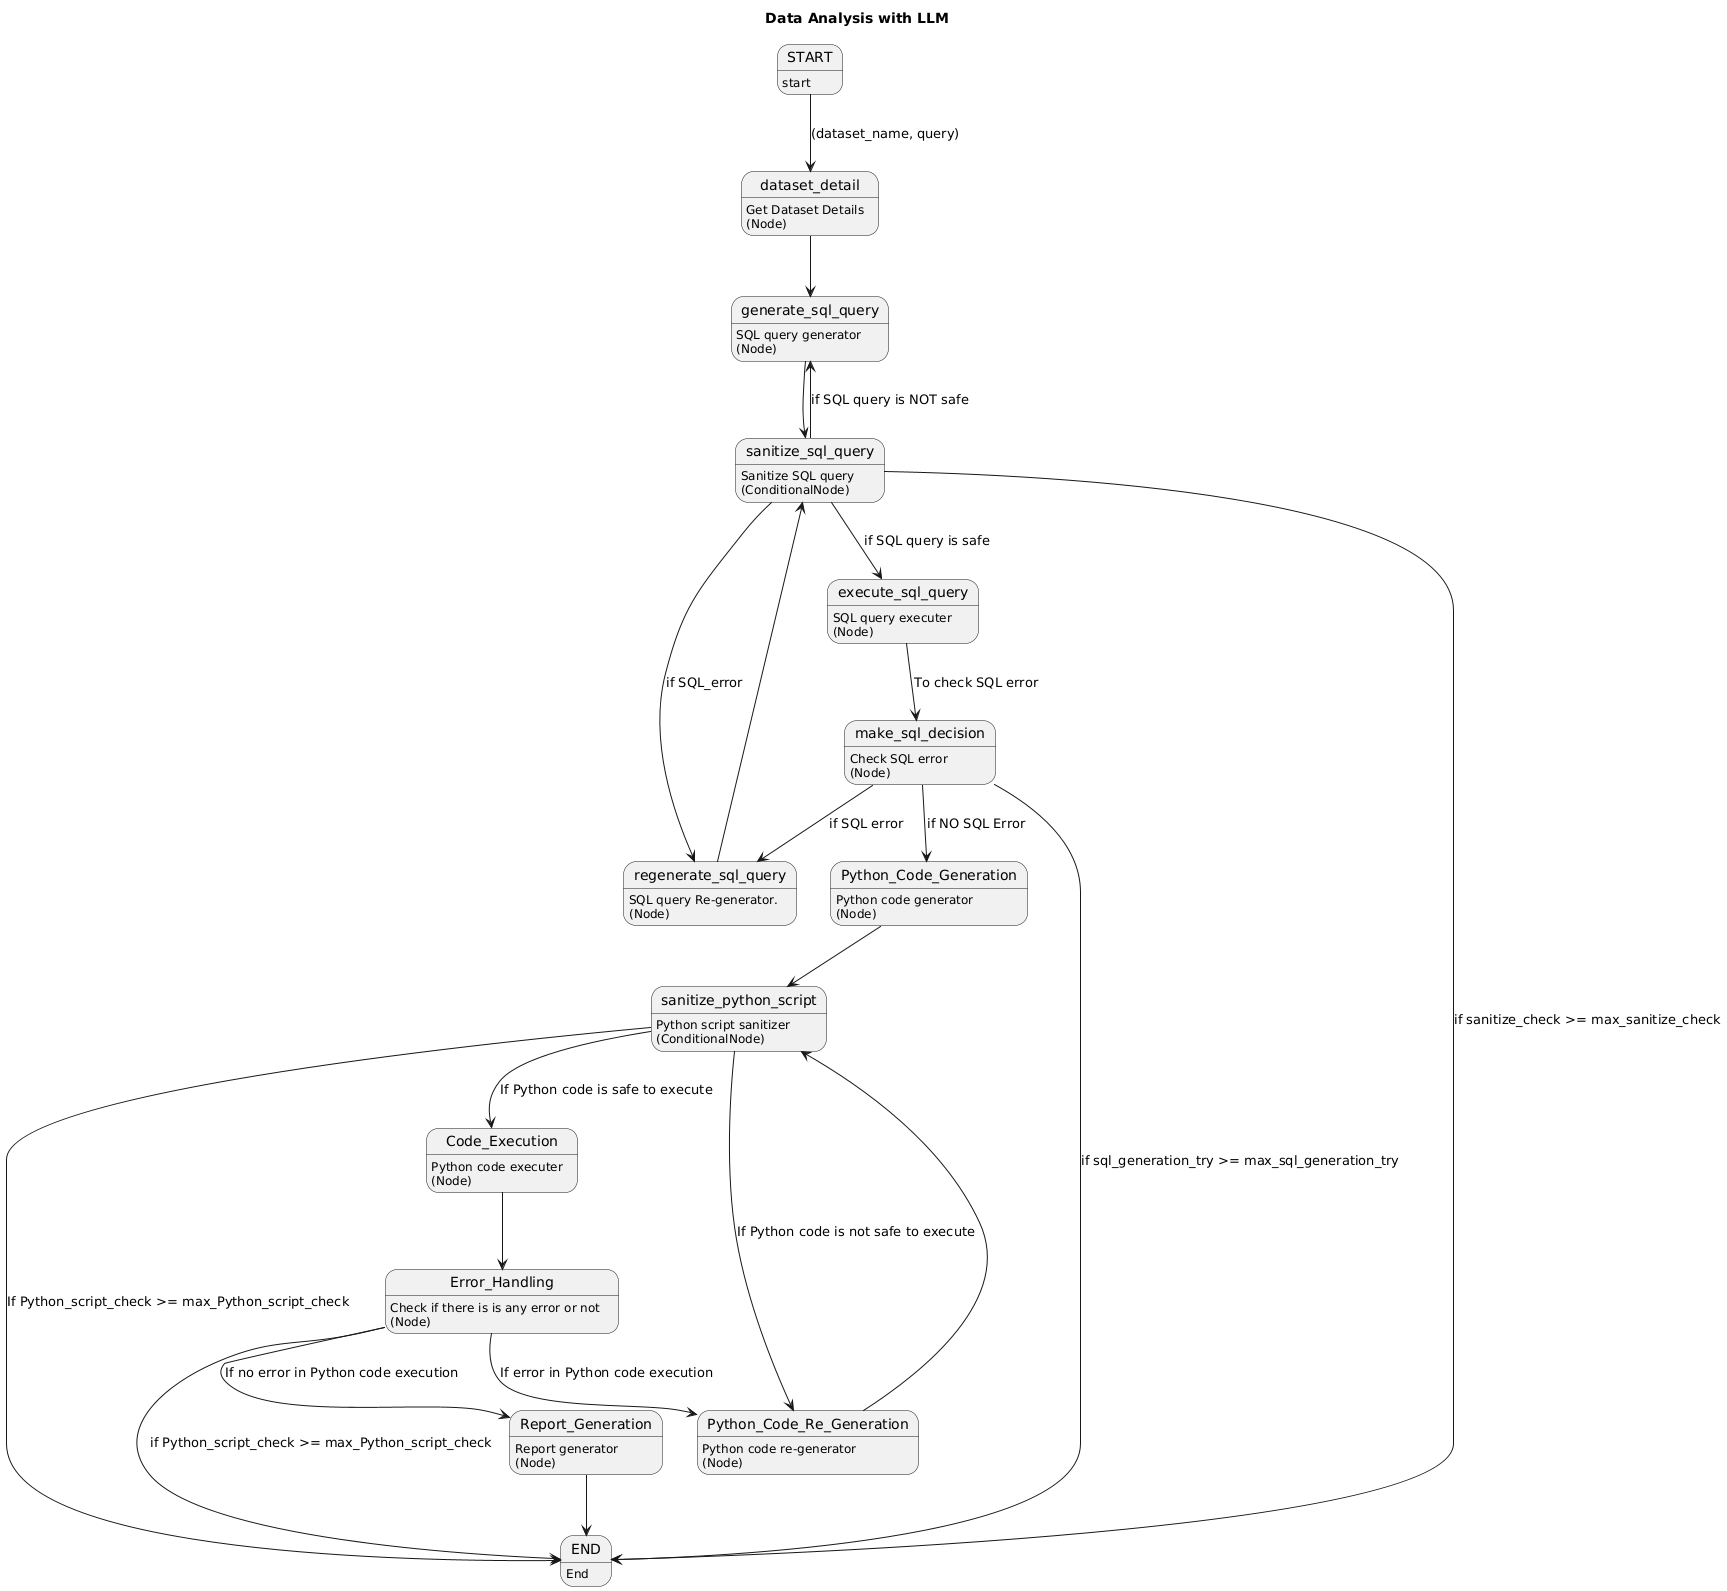

The diagram above was rendered by PlantUML. Its source (embedded in the PNG):
@startuml
title       Data Analysis with LLM

    !define RectangleNode(x) class x << (R,#ADD1B2) >>
    !define DiamondNode(x) class x << (D,#ADD1B2) >>

    START: start
    dataset_detail : Get Dataset Details\n(Node)
    generate_sql_query : SQL query generator\n(Node)
    sanitize_sql_query : Sanitize SQL query\n(ConditionalNode)
    execute_sql_query : SQL query executer\n(Node)
    make_sql_decision : Check SQL error\n(Node)
    regenerate_sql_query : SQL query Re-generator.\n(Node)
    Python_Code_Generation : Python code generator\n(Node)
    sanitize_python_script : Python script sanitizer\n(ConditionalNode)
    Code_Execution : Python code executer\n(Node)
    Python_Code_Re_Generation : Python code re-generator\n(Node)
    Error_Handling : Check if there is is any error or not \n(Node)
    Report_Generation : Report generator\n(Node)
    END: End


    START --> dataset_detail: (dataset_name, query)
    dataset_detail --> generate_sql_query
    generate_sql_query --> sanitize_sql_query

    sanitize_sql_query --> execute_sql_query: if SQL query is safe
    sanitize_sql_query --> generate_sql_query: if SQL query is NOT safe
    sanitize_sql_query --> regenerate_sql_query: if SQL_error
    sanitize_sql_query --> END: if sanitize_check >= max_sanitize_check

    execute_sql_query --> make_sql_decision: To check SQL error
    make_sql_decision --> Python_Code_Generation: if NO SQL Error
    make_sql_decision --> regenerate_sql_query: if SQL error
    make_sql_decision --> END: if sql_generation_try >= max_sql_generation_try

    regenerate_sql_query --> sanitize_sql_query

    Python_Code_Generation --> sanitize_python_script

    sanitize_python_script--> Code_Execution: If Python code is safe to execute
    sanitize_python_script--> Python_Code_Re_Generation : If Python code is not safe to execute
    sanitize_python_script--> END: If Python_script_check >= max_Python_script_check

    Code_Execution --> Error_Handling 
    Error_Handling --> Report_Generation : If no error in Python code execution
    Error_Handling --> Python_Code_Re_Generation : If error in Python code execution
    Error_Handling --> END: if Python_script_check >= max_Python_script_check
    
    Python_Code_Re_Generation --> sanitize_python_script

    Report_Generation --> END
@enduml